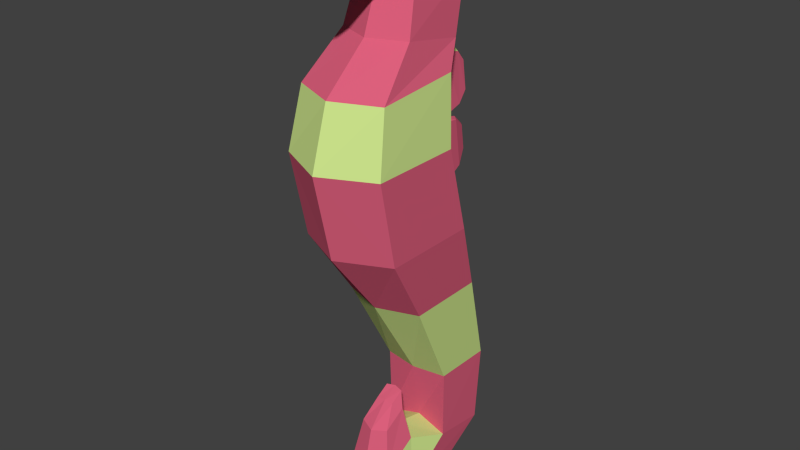 # Source: seahorse.blend  (saved by Blender 2.73.0; exported with 4.5.12 LTS)
import bpy
from mathutils import Matrix  # noqa: F401  (used for matrix-valued properties, if any)

bpy.ops.wm.read_factory_settings(use_empty=True)
scene = bpy.context.scene
scene.name = 'Scene'

# ---- collections
col_collection_1 = bpy.data.collections.new('Collection 1'); scene.collection.children.link(col_collection_1)

# ---- materials (node trees are filled in below, after node groups)
mat_material_black = bpy.data.materials.new('Material.black')
mat_material_black.alpha_threshold = 0.0
mat_material_black.use_transparent_shadow = False
mat_material_black.diffuse_color = (0.0, 0.0, 0.0, 1.0)
mat_material_black.roughness = 0.5
mat_material_black.line_color = (0.0, 0.0, 0.0, 1.0)
mat_material_coral = bpy.data.materials.new('Material.coral')
mat_material_coral.alpha_threshold = 0.0
mat_material_coral.use_transparent_shadow = False
mat_material_coral.diffuse_color = (0.723, 0.1186, 0.2053, 1.0)
mat_material_coral.roughness = 0.5
mat_material_coral.specular_intensity = 0.0
mat_material_lime = bpy.data.materials.new('Material.lime')
mat_material_lime.alpha_threshold = 0.0
mat_material_lime.use_transparent_shadow = False
mat_material_lime.diffuse_color = (0.627, 0.8, 0.2712, 1.0)
mat_material_lime.roughness = 0.5
mat_material_lime.specular_intensity = 0.0

# ---- material node trees

# ---- world
world_world = bpy.data.worlds.new('World'); scene.world = world_world
world_world.color = (0.05088, 0.05088, 0.05088)
world_world.use_sun_shadow = False
world_world.sun_shadow_jitter_overblur = 0.0
world_world.cycles.sampling_method = 'MANUAL'
world_world.cycles.sample_map_resolution = 256

# ---- meshes
me_cube = bpy.data.meshes.new('Cube')
me_cube.from_pydata([(0.8467, 0.2772, -0.06076), (0.8467, -1.347, -0.06076), (-0.8467, -1.347, -0.06076), (-0.8467, 0.2772, -0.06076), (0.8597, -0.1139, 1.37), (0.8597, -1.651, 1.37), (-0.8597, -1.651, 1.37), (-0.8597, -0.1139, 1.37), (0.7611, -0.01815, 2.475), (0.7587, -1.442, 2.366), (-0.75, -0.1472, 2.52), (-0.7587, -1.442, 2.366), (0.6053, 0.278, 2.873), (0.6003, -0.7344, 3.05), (-0.5905, 0.1759, 2.909), (-0.6003, -0.7344, 3.05), (0.5326, 0.5427, 3.776), (0.51, -0.5137, 3.791), (-0.5326, 0.5427, 3.776), (-0.5099, -0.5137, 3.791), (0.4863, 0.4887, 4.566), (0.4696, -0.4914, 4.57), (-0.4863, 0.4887, 4.566), (-0.4695, -0.4914, 4.57), (0.264, -0.9826, 3.827), (-0.264, -0.9826, 3.827), (0.264, -0.9826, 4.228), (-0.264, -0.9826, 4.228), (0.2123, -1.864, 3.931), (-0.2123, -1.864, 3.931), (0.2123, -1.864, 4.2), (-0.2123, -1.864, 4.2), (0.6872, 0.7482, -1.269), (0.6872, -0.5825, -1.269), (-0.6872, 0.7482, -1.269), (-0.6872, -0.5825, -1.269), (0.5698, 1.238, -2.866), (0.5737, 0.2134, -2.84), (-0.5698, 1.238, -2.866), (-0.5773, 0.2134, -2.84), (0.539, 1.169, -4.178), (0.5514, 0.2479, -4.042), (-0.5425, 1.169, -4.178), (-0.5683, 0.2479, -4.042), (-0.1517, -0.3676, -2.996), (0.1517, -0.3676, -2.996), (0.4395, 0.3986, -4.847), (0.4589, -0.4483, -4.734), (-0.4395, 0.3986, -4.847), (-0.4624, -0.4483, -4.734), (0.3899, -0.4003, -3.816), (-0.3934, -0.4003, -3.816), (0.372, -0.9804, -4.191), (-0.372, -0.9804, -4.191), (0.2502, -0.4533, -3.256), (-0.2502, -0.4533, -3.256), (0.2502, -0.8453, -3.486), (-0.2502, -0.8453, -3.486), (0.1517, -0.5984, -3.131), (-0.1517, -0.5984, -3.131), (1.714e-07, 0.6873, -0.06076), (-1.267e-07, -1.746, -0.06076), (-4.619e-07, -2.065, 1.37), (-0.01466, 0.1689, 2.54), (-4.768e-07, -1.759, 2.366), (-0.01129, 0.4602, 2.931), (-4.172e-07, -0.9756, 3.05), (4.906e-06, 0.7687, 3.847), (4.315e-06, -0.746, 3.678), (4.831e-06, 0.6263, 4.637), (4.39e-06, -0.5446, 4.704), (4.018e-06, -1.127, 3.784), (4.018e-06, -1.127, 4.346), (3.639e-06, -2.057, 3.941), (3.639e-06, -2.057, 4.25), (1.416e-07, 1.147, -1.269), (-5.96e-08, -0.8236, -1.269), (1.639e-07, 1.632, -2.866), (-0.001765, 0.1193, -2.84), (1.676e-07, 1.52, -4.204), (-0.01059, 0.3006, -3.902), (-5.588e-08, -0.6015, -3.122), (-5.588e-08, -0.3328, -2.979), (1.341e-07, 0.5053, -4.878), (1.863e-08, -0.5592, -4.838), (-0.001765, -0.2666, -3.758), (-3.725e-09, -1.131, -4.249), (-2.98e-08, -0.3695, -3.218), (-2.98e-08, -0.9492, -3.524), (-0.02304, 0.6451, 0.07435), (-0.2031, 0.597, 0.07435), (0.157, 0.597, 0.07435), (0.1598, 0.2923, 1.415), (-0.2059, 0.2923, 1.415), (-0.02304, 0.4635, 1.415), (-0.02304, 0.3606, 2.357), (-0.1844, 0.2328, 2.347), (0.1383, 0.2328, 2.347), (0.08634, 0.4817, 1.411), (-0.2723, 0.343, 1.522), (-0.02304, 0.3983, 2.466), (-0.1537, 0.2948, 2.277), (0.1076, 0.2948, 2.277), (0.09666, 0.343, 1.411), (-0.03035, 0.5919, 0.2985), (-0.1095, 0.5019, 0.4737), (0.04877, 0.5019, 0.4737), (0.04999, 0.4161, 1.063), (-0.1107, 0.4161, 1.063), (-0.03035, 0.4914, 1.224), (-0.03035, 1.014, 0.3331), (-0.1621, 0.864, 0.3331), (0.1014, 0.864, 0.3331), (0.1034, 0.7211, 1.314), (-0.1641, 0.7211, 1.314), (-0.03035, 0.7736, 1.365), (-0.03035, 1.277, 0.4683), (-0.1382, 1.154, 0.4683), (0.07751, 1.154, 0.4683), (0.07917, 1.037, 1.271), (-0.1399, 1.037, 1.271), (-0.03035, 1.14, 1.271), (-0.03035, 1.381, 0.6924), (-0.08538, 1.319, 0.6924), (0.02468, 1.319, 0.6924), (0.02553, 1.259, 1.102), (-0.08623, 1.259, 1.102), (-0.03035, 1.311, 1.102), (-0.02304, 0.8546, 1.411), (-0.1711, 0.7159, 1.411), (-0.02304, 0.7712, 2.461), (-0.1537, 0.6677, 2.461), (0.1076, 0.6677, 2.461), (0.09666, 0.7159, 1.411), (-0.02304, 1.19, 1.538), (-0.1711, 1.052, 1.538), (-0.02304, 1.107, 2.382), (-0.1537, 1.003, 2.382), (0.1076, 1.003, 2.382), (0.125, 1.052, 1.538), (-0.02304, 1.333, 1.732), (-0.1711, 1.194, 1.732), (-0.02304, 1.249, 2.212), (-0.1537, 1.146, 2.212), (0.1076, 1.146, 2.212), (0.125, 1.194, 1.732), (-0.4897, -0.5025, 4.302), (0.4898, -0.5025, 4.302), (-0.264, -0.9826, 4.027), (0.264, -0.9826, 4.027), (0.387, -0.94, 3.885), (0.3668, -0.7042, 4.475), (-0.3668, -0.7042, 4.475), (-0.387, -0.94, 3.885), (-0.3769, -0.7098, 4.301), (0.3769, -0.7098, 4.301), (-0.5085, -0.5429, 4.278), (-0.4883, -0.5317, 4.546), (0.508, -0.5584, 4.29), (0.4878, -0.5472, 4.558), (-0.3855, -0.7446, 4.451), (0.385, -0.7601, 4.463), (-0.3956, -0.7502, 4.277), (0.3951, -0.7657, 4.289)], [], [(2, 3, 34, 35), (7, 6, 11, 10), (0, 4, 5, 1), (61, 62, 6, 2), (2, 6, 7, 3), (7, 10, 96, 93), (10, 11, 15, 14), (62, 5, 9, 64), (8, 4, 92, 97), (5, 4, 8, 9), (14, 15, 19, 18), (64, 9, 13, 66), (63, 10, 14, 65), (9, 8, 12, 13), (18, 19, 146, 23, 22), (66, 13, 17, 68), (65, 14, 18, 67), (13, 12, 16, 17), (69, 22, 23, 70), (155, 151, 26, 149), (67, 18, 22, 69), (17, 16, 20, 21, 147), (24, 149, 26, 30, 28), (154, 153, 25, 148), (70, 23, 152, 27, 72), (68, 17, 150, 24, 71), (73, 28, 30, 74), (27, 148, 25, 29, 31), (72, 27, 31, 74), (71, 24, 28, 73), (35, 34, 38, 39), (61, 2, 35, 76), (60, 0, 32, 75), (0, 1, 33, 32), (39, 38, 42, 43), (76, 35, 39, 78), (75, 32, 36, 77), (32, 33, 37, 36), (43, 42, 48, 49), (78, 39, 43, 80), (77, 36, 40, 79), (36, 37, 41, 40), (82, 44, 59, 81), (83, 84, 49, 48), (47, 41, 50, 52), (79, 40, 46, 83), (40, 41, 47, 46), (52, 50, 54, 56), (43, 49, 53, 51), (84, 47, 52, 86), (80, 43, 51, 85), (56, 54, 45, 58), (51, 53, 57, 55), (86, 52, 56, 88), (85, 51, 55, 87), (55, 57, 59, 44), (88, 56, 58, 81), (87, 55, 44, 82), (54, 87, 82, 45), (57, 88, 81, 59), (50, 85, 87, 54), (53, 86, 88, 57), (41, 80, 85, 50), (49, 84, 86, 53), (42, 79, 83, 48), (46, 47, 84, 83), (45, 82, 81, 58), (38, 77, 79, 42), (37, 78, 80, 41), (34, 75, 77, 38), (33, 76, 78, 37), (3, 60, 75, 34), (1, 61, 76, 33), (25, 71, 73, 29), (26, 72, 74, 30), (29, 73, 74, 31), (19, 68, 71, 25, 153), (21, 70, 72, 26, 151), (16, 67, 69, 20), (20, 69, 70, 21), (12, 65, 67, 16), (15, 66, 68, 19), (8, 63, 65, 12), (11, 64, 66, 15), (0, 60, 89, 91), (6, 62, 64, 11), (63, 8, 97, 95), (1, 5, 62, 61), (91, 89, 104, 106), (92, 94, 98, 103), (95, 97, 102, 100), (94, 92, 107, 109), (10, 63, 95, 96), (3, 7, 93, 90), (4, 0, 91, 92), (60, 3, 90, 89), (103, 98, 128, 133), (100, 102, 132, 130), (97, 92, 103, 102), (93, 96, 101, 99), (96, 95, 100, 101), (94, 93, 99, 98), (106, 104, 110, 112), (109, 107, 113, 115), (93, 94, 109, 108), (90, 93, 108, 105), (92, 91, 106, 107), (89, 90, 105, 104), (112, 110, 116, 118), (115, 113, 119, 121), (108, 109, 115, 114), (105, 108, 114, 111), (107, 106, 112, 113), (104, 105, 111, 110), (118, 116, 122, 124), (121, 119, 125, 127), (114, 115, 121, 120), (111, 114, 120, 117), (113, 112, 118, 119), (110, 111, 117, 116), (127, 122, 123, 126), (125, 124, 122, 127), (120, 121, 127, 126), (117, 120, 126, 123), (119, 118, 124, 125), (116, 117, 123, 122), (133, 128, 134, 139), (130, 132, 138, 136), (102, 103, 133, 132), (99, 101, 131, 129), (101, 100, 130, 131), (98, 99, 129, 128), (139, 134, 140, 145), (136, 138, 144, 142), (132, 133, 139, 138), (129, 131, 137, 135), (131, 130, 136, 137), (128, 129, 135, 134), (140, 141, 143, 142), (145, 140, 142, 144), (138, 139, 145, 144), (135, 137, 143, 141), (137, 136, 142, 143), (134, 135, 141, 140), (152, 154, 148, 27), (155, 147, 158, 163), (146, 19, 153, 154), (150, 155, 149, 24), (17, 147, 155, 150), (151, 155, 163, 161), (157, 156, 162, 160), (158, 159, 161, 163), (154, 152, 160, 162), (146, 154, 162, 156), (21, 151, 161, 159), (152, 23, 157, 160), (147, 21, 159, 158), (23, 146, 156, 157)])
me_cube.polygons.foreach_set('material_index', [1, 2, 1, 1, 1, 2, 1, 2, 2, 2, 1, 1, 1, 1, 1, 1, 1, 1, 1, 1, 2, 1, 1, 1, 1, 1, 1, 1, 1, 1, 2, 1, 1, 1, 1, 2, 2, 2, 1, 1, 1, 1, 1, 1, 2, 1, 1, 1, 2, 2, 2, 1, 1, 1, 1, 1, 1, 1, 1, 1, 1, 1, 2, 2, 1, 1, 1, 1, 1, 2, 2, 1, 1, 1, 1, 1, 1, 1, 2, 1, 1, 1, 1, 1, 1, 2, 1, 1, 1, 1, 1, 1, 1, 1, 1, 1, 1, 2, 1, 1, 1, 1, 1, 1, 1, 1, 1, 1, 1, 1, 1, 1, 1, 1, 1, 1, 1, 1, 1, 1, 1, 1, 1, 1, 1, 1, 2, 2, 1, 1, 2, 2, 2, 2, 1, 1, 2, 2, 2, 2, 1, 1, 2, 2, 1, 1, 1, 1, 1, 1, 0, 0, 1, 1, 1, 1, 1, 1])
me_cube.materials.append(mat_material_black)
me_cube.materials.append(mat_material_coral)
me_cube.materials.append(mat_material_lime)
me_cube.use_remesh_preserve_volume = False
me_cube.use_remesh_preserve_attributes = False
me_cube.use_mirror_vertex_groups = False
me_cube.update()

# ---- objects
ob_cube = bpy.data.objects.new('Cube', me_cube)

# ---- transforms, parenting, visibility, modifiers, constraints
ob_cube.location = (0.0, 0.0, 4.976)
ob_cube.lock_rotations_4d = False
ob_cube.empty_display_type = 'ARROWS'
ob_cube.lineart.crease_threshold = 0.0

# ---- collection membership
col_collection_1.objects.link(ob_cube)

# ---- scene / render settings (as saved in the file)
scene.frame_start = 1; scene.frame_end = 250; scene.frame_set(1)
scene.render.engine = 'BLENDER_EEVEE_NEXT'
scene.render.resolution_percentage = 50
scene.render.dither_intensity = 0.0
scene.cycles.use_denoising = False
scene.cycles.samples = 10
scene.cycles.sampling_pattern = 'TABULATED_SOBOL'
scene.cycles.light_sampling_threshold = 0.0
scene.cycles.use_adaptive_sampling = False
scene.cycles.use_light_tree = False
scene.cycles.blur_glossy = 0.0
scene.cycles.pixel_filter_type = 'GAUSSIAN'
scene.cycles.sample_clamp_indirect = 0.0
scene.view_settings.view_transform = 'Standard'
bpy.context.view_layer.update()

# ---- added for rendering (the .blend has no active camera and no usable light): camera, sun
cam_auto = bpy.data.cameras.new('AutoCamera')
cam_auto.lens = 50.0
cam_auto.sensor_width = 36.0
cam_auto.clip_end = 1000.0
ob_auto_camera = bpy.data.objects.new('AutoCamera', cam_auto)
scene.collection.objects.link(ob_auto_camera)
ob_auto_camera.location = (9.63444, -11.7779, 12.5969)
ob_auto_camera.rotation_euler = (1.09748, -7.21219e-08, 0.694738)
scene.camera = ob_auto_camera
light_auto_sun = bpy.data.lights.new('AutoSun', 'SUN')
light_auto_sun.energy = 3.0
light_auto_sun.angle = 0.0523599
ob_auto_sun = bpy.data.objects.new('AutoSun', light_auto_sun)
scene.collection.objects.link(ob_auto_sun)
ob_auto_sun.rotation_euler = (0.872665, 0.174533, 0.523599)
bpy.context.view_layer.update()
